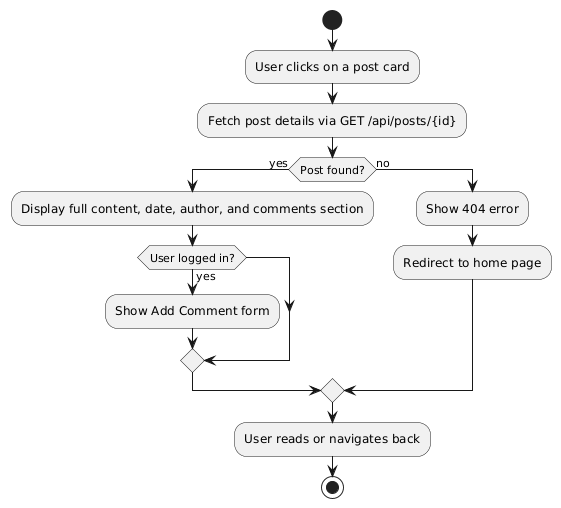

The diagram above was rendered by PlantUML. Its source (embedded in the PNG):
@startuml
start
:User clicks on a post card;
:Fetch post details via GET /api/posts/{id};

if (Post found?) then (yes)
  :Display full content, date, author, and comments section;
  if (User logged in?) then (yes)
    :Show Add Comment form;
  endif
else (no)
  :Show 404 error;
  :Redirect to home page;
endif

:User reads or navigates back;
stop
@enduml